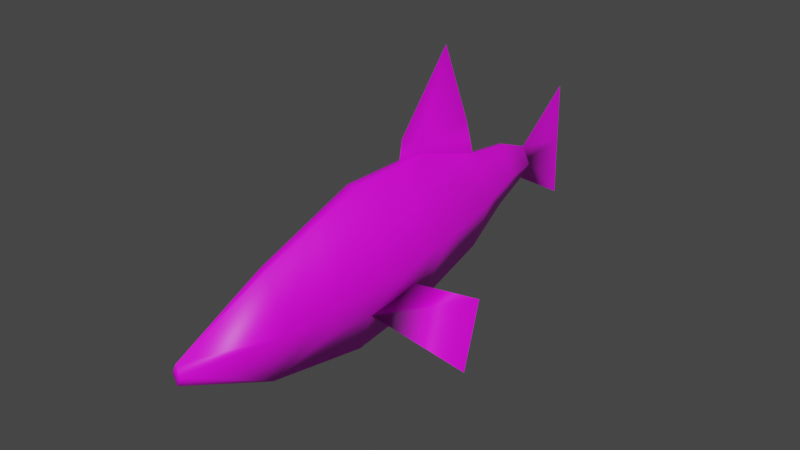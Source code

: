 # Source: Fish.blend  (saved by Blender 3.4.6; exported with 4.5.12 LTS)
import bpy
from mathutils import Matrix  # noqa: F401  (used for matrix-valued properties, if any)

bpy.ops.wm.read_factory_settings(use_empty=True)
scene = bpy.context.scene
scene.name = 'Scene'

# ---- collections
col_collection = bpy.data.collections.new('Collection'); scene.collection.children.link(col_collection)

# ---- images (referenced by path relative to the original .blend; pixels are not part of the script)
import os
ASSET_DIR = os.environ.get("B2B_ASSET_DIR", "")  # directory of the original .blend (textures are referenced by path, not embedded)
HERE = os.path.dirname(os.path.abspath(__file__))  # packed textures are extracted next to this script under _unpacked/

def load_image(name, relpath, width, height, colorspace="sRGB"):
    """Load a texture the original file referenced (path relative to the .blend, or extracted next to this script)."""
    p = next((c for c in (os.path.join(HERE, relpath), os.path.join(ASSET_DIR, relpath)) if relpath and os.path.exists(c)), "")
    if p:
        img = bpy.data.images.load(p, check_existing=True)
        img.name = name
    else:  # same state as the original file: an image datablock whose file is absent (Cycles renders it pink)
        img = bpy.data.images.new(name, width, height)
        img.source = "FILE"
        img.filepath = "//" + (relpath or name)
    img.colorspace_settings.name = colorspace
    return img
img_fishref_png = load_image('FishRef.png', 'FishRef.png', 1024, 1024, 'sRGB')

# ---- materials (node trees are filled in below, after node groups)
mat_fish = bpy.data.materials.new('Fish')
mat_fish.use_transparent_shadow = False

# ---- material node trees
mat_fish.use_nodes = True; mat_fish.node_tree.nodes.clear()
_N = mat_fish.node_tree.nodes; _L = mat_fish.node_tree.links
n0 = _N.new('ShaderNodeOutputMaterial'); n0.name = 'Material Output'; n0.location = (493, 418)
n1 = _N.new('ShaderNodeTexImage'); n1.name = 'Image Texture'; n1.location = (-526, 301)
n1.width = 215
n1.image = img_fishref_png
n2 = _N.new('ShaderNodeBsdfPrincipled'); n2.name = 'Principled BSDF'; n2.location = (10, 300)
n2.distribution = 'GGX'
n2.subsurface_method = 'RANDOM_WALK_SKIN'
n2.inputs[3].default_value = 1.45
n2.inputs[27].default_value = (0.0, 0.0, 0.0, 1.0)
n2.inputs[28].default_value = 1.0
n3 = _N.new('ShaderNodeMixShader'); n3.name = 'Mix Shader'; n3.location = (257, 486)
n4 = _N.new('ShaderNodeBsdfTransparent'); n4.name = 'Transparent BSDF'; n4.location = (-208, 433)
_L.new(n1.outputs[0], n2.inputs[0])
_L.new(n4.outputs[0], n3.inputs[1])
_L.new(n2.outputs[0], n3.inputs[2])
_L.new(n3.outputs[0], n0.inputs[0])
_L.new(n1.outputs[1], n3.inputs[0])
n0.is_active_output = True

# ---- world
world_world = bpy.data.worlds.new('World'); scene.world = world_world
world_world.use_nodes = True; world_world.node_tree.nodes.clear()
_N = world_world.node_tree.nodes; _L = world_world.node_tree.links
n0 = _N.new('ShaderNodeOutputWorld'); n0.name = 'World Output'; n0.location = (300, 300)
n1 = _N.new('ShaderNodeBackground'); n1.name = 'Background'; n1.location = (10, 300)
n1.inputs[0].default_value = (0.05088, 0.05088, 0.05088, 1.0)
_L.new(n1.outputs[0], n0.inputs[0])
n0.is_active_output = True
world_world.color = (0.05088, 0.05088, 0.05088)
world_world.use_sun_shadow = False
world_world.sun_shadow_jitter_overblur = 0.0

# ---- meshes
me_cube_001 = bpy.data.meshes.new('Cube.001')
me_cube_001.from_pydata([(0.0284, 0.06477, -0.2446), (0.01621, 0.0784, 0.2003), (0.01221, 0.4704, -0.08791), (0.006971, 0.4763, 0.1034), (-0.0284, 0.06477, -0.2446), (-0.01621, 0.0784, 0.2003), (-0.01221, 0.4704, -0.08791), (-0.006971, 0.4763, 0.1034), (0.02818, -0.2034, -0.2736), (0.01608, -0.1908, 0.2039), (-0.02818, -0.2034, -0.2736), (-0.01608, -0.1908, 0.2039), (-0.01081, 0.332, 0.121), (-0.01894, 0.3229, -0.1757), (0.01081, 0.332, 0.121), (0.01894, 0.3229, -0.1757), (0.01853, -0.5211, -0.2156), (0.01058, -0.5128, 0.09831), (-0.01853, -0.5211, -0.2156), (-0.01058, -0.5128, 0.09831), (2.606e-07, -0.8013, -0.08612), (2.602e-07, -0.7997, -0.02633), (-1.948e-07, 0.5951, -0.05004), (-1.952e-07, 0.5984, 0.05664), (0.1116, 0.07159, -0.02213), (-0.1116, 0.07159, -0.02213), (0.1107, -0.1971, -0.03486), (-0.1107, -0.1971, -0.03486), (-0.048, 0.4734, 0.007751), (0.048, 0.4734, 0.007751), (0.07444, 0.3274, -0.007083), (-0.07444, 0.3274, -0.007083), (0.07282, -0.5169, -0.05867), (-0.07282, -0.5169, -0.05867), (0.01387, -0.8005, -0.05623), (-0.01387, -0.8005, -0.05623), (-0.02676, 0.5967, 0.003296), (0.02524, 0.5989, 0.003296), (-1.681e-07, 0.6187, 0.003296), (-2.915e-07, 0.8028, -0.1718), (-2.869e-07, 0.7936, 0.2004), (-1.698e-07, 0.7982, 0.01429), (-2.555e-08, 0.0784, 0.2003), (-1.082e-07, 0.332, 0.121), (-2.902e-09, 0.008906, 0.2687), (-6.326e-08, 0.1942, 0.4852), (-9.698e-08, 0.2976, 0.2342), (-0.01617, -0.002668, 0.2014), (0.01617, -0.002668, 0.2014), (0.01333, -0.3518, 0.1511), (0.06984, -0.01267, -0.1396), (0.1113, -0.009336, -0.02597), (-0.1113, -0.009337, -0.02597), (8.695e-10, -0.002668, 0.2014), (-1.552e-07, 0.4763, 0.1034), (1.671e-07, -0.5128, 0.09831), (6.217e-08, -0.1908, 0.2039), (-0.06984, -0.01267, -0.1396), (-0.06946, -0.2003, -0.1542), (0.06946, -0.2003, -0.1542), (-0.01333, -0.3518, 0.1511), (-0.09178, -0.357, -0.04676), (0.09178, -0.357, -0.04676), (1.146e-07, -0.3518, 0.1511), (-0.05757, -0.3596, -0.1457), (0.1642, 0.1591, -0.2326), (0.05757, -0.3596, -0.1457), (-0.1642, 0.1591, -0.2326), (-0.1634, 0.09687, -0.4532), (0.1634, 0.09687, -0.4532)], [], [(4, 10, 58, 57), (12, 43, 54, 7), (26, 62, 66, 59), (25, 5, 12, 31), (5, 47, 53, 42), (52, 27, 11, 47), (61, 33, 19, 60), (36, 23, 38), (15, 13, 6, 2), (30, 15, 2, 29), (28, 7, 23, 36), (8, 16, 18, 10), (31, 12, 7, 28), (33, 18, 20, 35), (24, 0, 15, 30), (5, 42, 43, 12), (0, 4, 13, 15), (34, 21, 35), (18, 16, 20), (17, 55, 21), (32, 17, 21, 34), (51, 26, 59, 50), (29, 2, 22, 37), (7, 54, 23), (2, 6, 22), (3, 29, 37, 23), (48, 9, 26, 51), (16, 32, 34, 20), (20, 34, 35), (1, 24, 30, 14), (19, 33, 35, 21), (13, 31, 28, 6), (6, 28, 36, 22), (14, 30, 29, 3), (22, 36, 38), (10, 18, 64, 58), (50, 59, 8, 0), (4, 25, 31, 13), (49, 17, 32, 62), (38, 37, 22), (38, 23, 37), (23, 38, 41, 40), (38, 22, 39, 41), (42, 53, 48, 1), (43, 42, 1, 14), (42, 43, 46, 45), (44, 53, 42, 45), (11, 60, 63, 56), (1, 48, 51, 24), (24, 51, 50, 0), (25, 52, 47, 5), (56, 63, 49, 9), (63, 55, 17, 49), (60, 19, 55, 63), (9, 48, 53, 56), (54, 43, 14, 3), (23, 54, 3), (21, 55, 19), (56, 53, 47, 11), (0, 8, 10, 4), (57, 58, 27, 52), (57, 52, 25, 4), (9, 49, 62, 26), (27, 61, 60, 11), (64, 18, 33, 61), (58, 64, 61, 27), (59, 66, 16, 8), (59, 50, 65, 69), (58, 57, 67, 68), (16, 66, 62, 32)])
me_cube_001.polygons.foreach_set('use_smooth', [True] * 70)
_uv = me_cube_001.uv_layers.new(name='UVMap')
_uv.uv.foreach_set('vector', [0.4681, 0.2603, 0.618, 0.2317, 0.6163, 0.3492, 0.5114, 0.3635, 0.3188, 0.62, 0.3188, 0.62, 0.2381, 0.5592, 0.2381, 0.5592, 0.6145, 0.4666, 0.7039, 0.4549, 0.7054, 0.3575, 0.6163, 0.3492, 0.4643, 0.4791, 0.4605, 0.698, 0.3188, 0.62, 0.3213, 0.4939, 0.4605, 0.698, 0.5058, 0.699, 0.5058, 0.699, 0.4605, 0.698, 0.5095, 0.4753, 0.6145, 0.4666, 0.61, 0.6856, 0.5058, 0.699, 0.7039, 0.4549, 0.7933, 0.4432, 0.7903, 0.5875, 0.701, 0.6495, 0.1708, 0.5041, 0.1686, 0.5506, 0.1585, 0.5041, 0.3239, 0.328, 0.3239, 0.328, 0.2362, 0.4366, 0.2362, 0.4366, 0.3213, 0.4939, 0.3239, 0.328, 0.2362, 0.4366, 0.2397, 0.5085, 0.2397, 0.5085, 0.2381, 0.5592, 0.1686, 0.5506, 0.1708, 0.5041, 0.618, 0.2317, 0.7956, 0.2887, 0.7956, 0.2887, 0.618, 0.2317, 0.3213, 0.4939, 0.3188, 0.62, 0.2381, 0.5592, 0.2397, 0.5085, 0.7933, 0.4432, 0.7956, 0.2887, 0.9634, 0.4287, 0.9633, 0.4409, 0.4643, 0.4791, 0.4681, 0.2603, 0.3239, 0.328, 0.3213, 0.4939, 0.4605, 0.698, 0.4605, 0.698, 0.3188, 0.62, 0.3188, 0.62, 0.4681, 0.2603, 0.4681, 0.2603, 0.3239, 0.328, 0.3239, 0.328, 0.9633, 0.4409, 0.9631, 0.4531, 0.9633, 0.4409, 0.7956, 0.2887, 0.7956, 0.2887, 0.9634, 0.4287, 0.7903, 0.5875, 0.7903, 0.5875, 0.9631, 0.4531, 0.7933, 0.4432, 0.7903, 0.5875, 0.9631, 0.4531, 0.9633, 0.4409, 0.5095, 0.4753, 0.6145, 0.4666, 0.6163, 0.3492, 0.5114, 0.3635, 0.2397, 0.5085, 0.2362, 0.4366, 0.1709, 0.4553, 0.1585, 0.5041, 0.2381, 0.5592, 0.2381, 0.5592, 0.1686, 0.5506, 0.2362, 0.4366, 0.2362, 0.4366, 0.1709, 0.4553, 0.2381, 0.5592, 0.2397, 0.5085, 0.1585, 0.5041, 0.1686, 0.5506, 0.5058, 0.699, 0.61, 0.6856, 0.6145, 0.4666, 0.5095, 0.4753, 0.7956, 0.2887, 0.7933, 0.4432, 0.9633, 0.4409, 0.9634, 0.4287, 0.9634, 0.4287, 0.9633, 0.4409, 0.9633, 0.4409, 0.4605, 0.698, 0.4643, 0.4791, 0.3213, 0.4939, 0.3188, 0.62, 0.7903, 0.5875, 0.7933, 0.4432, 0.9633, 0.4409, 0.9631, 0.4531, 0.3239, 0.328, 0.3213, 0.4939, 0.2397, 0.5085, 0.2362, 0.4366, 0.2362, 0.4366, 0.2397, 0.5085, 0.1708, 0.5041, 0.1709, 0.4553, 0.3188, 0.62, 0.3213, 0.4939, 0.2397, 0.5085, 0.2381, 0.5592, 0.1709, 0.4553, 0.1708, 0.5041, 0.1585, 0.5041, 0.618, 0.2317, 0.7956, 0.2887, 0.7054, 0.3575, 0.6163, 0.3492, 0.5114, 0.3635, 0.6163, 0.3492, 0.618, 0.2317, 0.4681, 0.2603, 0.4681, 0.2603, 0.4643, 0.4791, 0.3213, 0.4939, 0.3239, 0.328, 0.701, 0.6495, 0.7903, 0.5875, 0.7933, 0.4432, 0.7039, 0.4549, 0.1585, 0.5041, 0.1585, 0.5041, 0.1709, 0.4553, 0.1585, 0.5041, 0.1686, 0.5506, 0.1585, 0.5041, 0.1686, 0.5506, 0.1585, 0.5041, 0.05816, 0.5149, 0.04915, 0.7179, 0.1585, 0.5041, 0.1709, 0.4553, 0.04443, 0.3127, 0.05816, 0.5149, 0.4605, 0.698, 0.5058, 0.699, 0.5058, 0.699, 0.4605, 0.698, 0.3188, 0.62, 0.4605, 0.698, 0.4605, 0.698, 0.3188, 0.62, 0.4605, 0.698, 0.3188, 0.62, 0.338, 0.7313, 0.3904, 0.9981, 0.4994, 0.7653, 0.5058, 0.699, 0.4605, 0.698, 0.3904, 0.9981, 0.61, 0.6856, 0.701, 0.6495, 0.701, 0.6495, 0.61, 0.6856, 0.4605, 0.698, 0.5058, 0.699, 0.5095, 0.4753, 0.4643, 0.4791, 0.4643, 0.4791, 0.5095, 0.4753, 0.5114, 0.3635, 0.4681, 0.2603, 0.4643, 0.4791, 0.5095, 0.4753, 0.5058, 0.699, 0.4605, 0.698, 0.61, 0.6856, 0.701, 0.6495, 0.701, 0.6495, 0.61, 0.6856, 0.701, 0.6495, 0.7903, 0.5875, 0.7903, 0.5875, 0.701, 0.6495, 0.701, 0.6495, 0.7903, 0.5875, 0.7903, 0.5875, 0.701, 0.6495, 0.61, 0.6856, 0.5058, 0.699, 0.5058, 0.699, 0.61, 0.6856, 0.2381, 0.5592, 0.3188, 0.62, 0.3188, 0.62, 0.2381, 0.5592, 0.1686, 0.5506, 0.2381, 0.5592, 0.2381, 0.5592, 0.9631, 0.4531, 0.7903, 0.5875, 0.7903, 0.5875, 0.61, 0.6856, 0.5058, 0.699, 0.5058, 0.699, 0.61, 0.6856, 0.4681, 0.2603, 0.618, 0.2317, 0.618, 0.2317, 0.4681, 0.2603, 0.5114, 0.3635, 0.6163, 0.3492, 0.6145, 0.4666, 0.5095, 0.4753, 0.5114, 0.3635, 0.5095, 0.4753, 0.4643, 0.4791, 0.4681, 0.2603, 0.61, 0.6856, 0.701, 0.6495, 0.7039, 0.4549, 0.6145, 0.4666, 0.6145, 0.4666, 0.7039, 0.4549, 0.701, 0.6495, 0.61, 0.6856, 0.7054, 0.3575, 0.7956, 0.2887, 0.7933, 0.4432, 0.7039, 0.4549, 0.6163, 0.3492, 0.7054, 0.3575, 0.7039, 0.4549, 0.6145, 0.4666, 0.6163, 0.3492, 0.7054, 0.3575, 0.7956, 0.2887, 0.618, 0.2317, 0.2126, 0.2945, 0.1277, 0.3062, 0.04998, 0.2321, 0.07814, 0.05629, 0.2126, 0.2945, 0.1277, 0.3062, 0.04998, 0.2321, 0.07814, 0.05629, 0.7956, 0.2887, 0.7054, 0.3575, 0.7039, 0.4549, 0.7933, 0.4432])
me_cube_001.materials.append(mat_fish)
me_cube_001.update()

# ---- objects
ob_cube = bpy.data.objects.new('Cube', me_cube_001)

# ---- transforms, parenting, visibility, modifiers, constraints
ob_cube.location = (0.0, 0.0, 0.0)

# ---- collection membership
col_collection.objects.link(ob_cube)

# ---- scene / render settings (as saved in the file)
scene.frame_start = 1; scene.frame_end = 250; scene.frame_set(21)
scene.render.engine = 'BLENDER_EEVEE_NEXT'
scene.cycles.sampling_pattern = 'TABULATED_SOBOL'
scene.cycles.use_light_tree = False
scene.view_settings.view_transform = 'Filmic'
bpy.context.view_layer.update()

# ---- added for rendering (the .blend has no active camera and no usable light): camera, sun
cam_auto = bpy.data.cameras.new('AutoCamera')
cam_auto.lens = 50.0
cam_auto.sensor_width = 36.0
cam_auto.clip_end = 1000.0
ob_auto_camera = bpy.data.objects.new('AutoCamera', cam_auto)
scene.collection.objects.link(ob_auto_camera)
ob_auto_camera.location = (1.74609, -2.09454, 1.41285)
ob_auto_camera.rotation_euler = (1.09748, -7.21219e-08, 0.694738)
scene.camera = ob_auto_camera
light_auto_sun = bpy.data.lights.new('AutoSun', 'SUN')
light_auto_sun.energy = 3.0
light_auto_sun.angle = 0.0523599
ob_auto_sun = bpy.data.objects.new('AutoSun', light_auto_sun)
scene.collection.objects.link(ob_auto_sun)
ob_auto_sun.rotation_euler = (0.872665, 0.174533, 0.523599)
bpy.context.view_layer.update()
